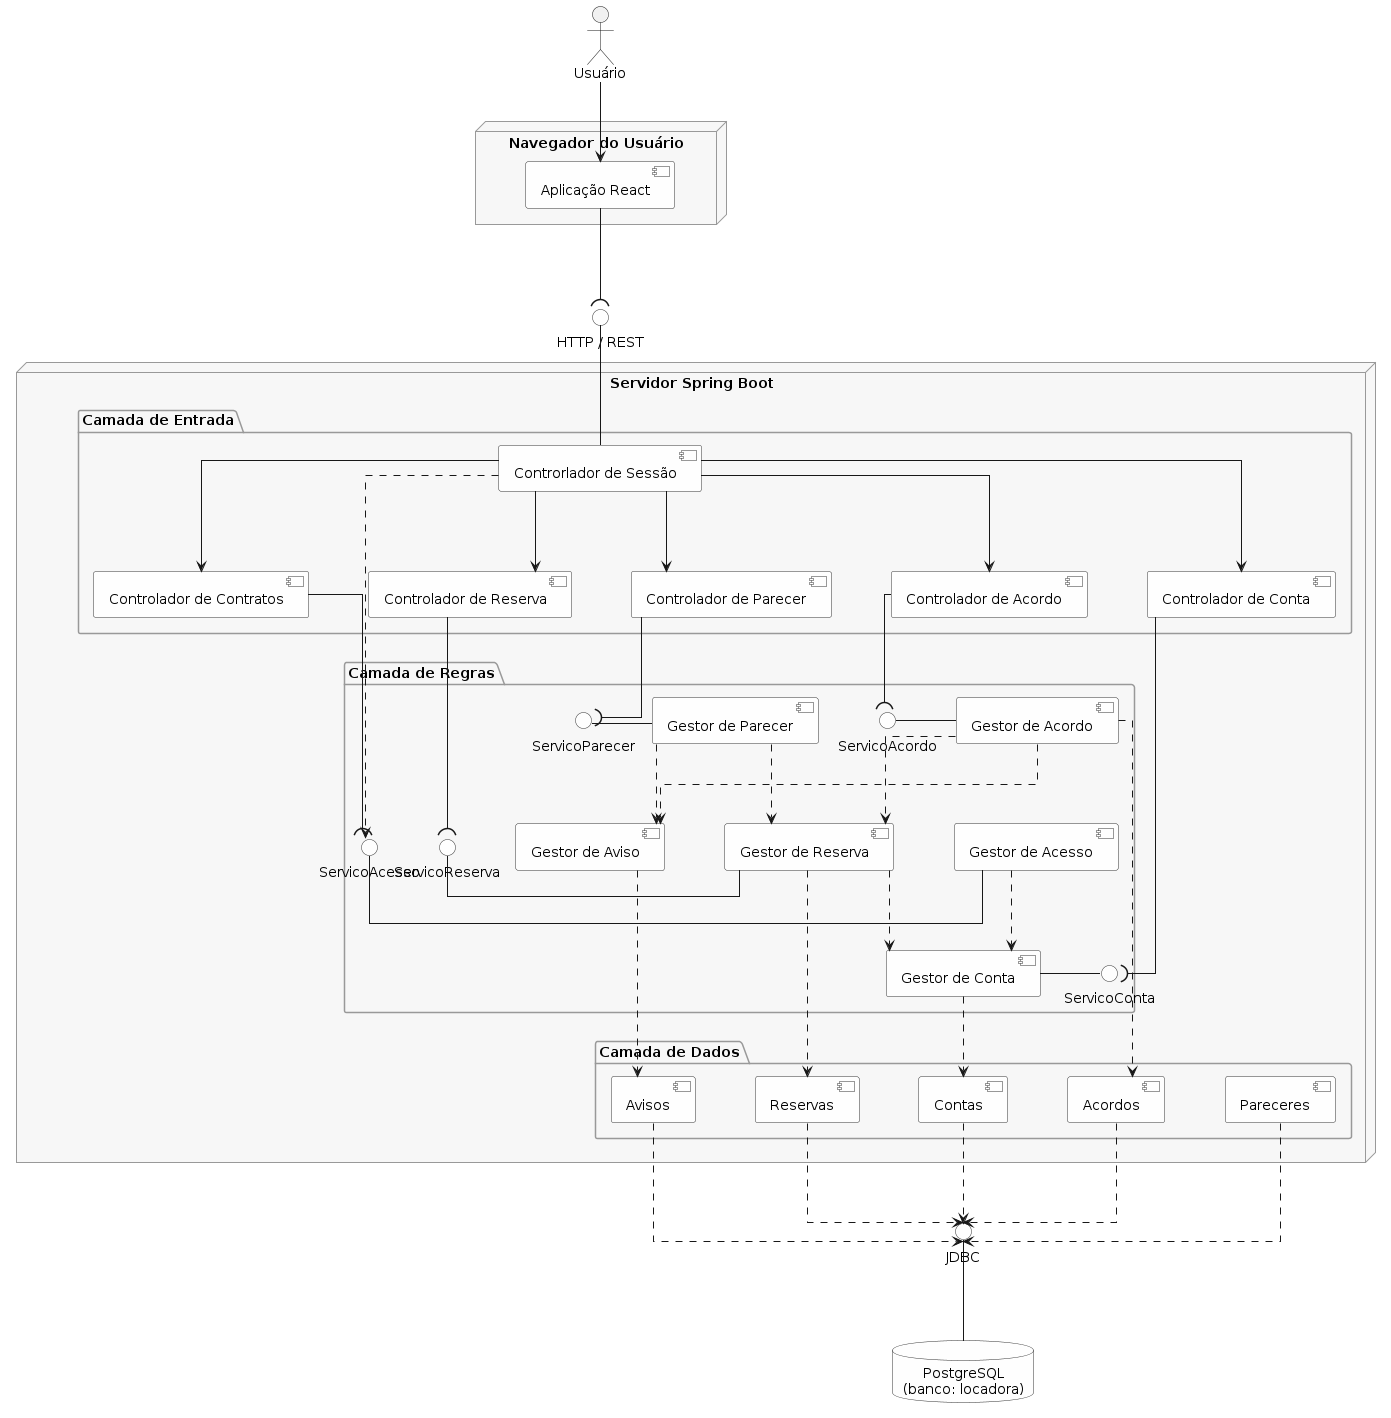

The diagram above was rendered by PlantUML. Its source (embedded in the PNG):
@startuml
skinparam shadowing false
skinparam componentStyle uml2
skinparam linetype ortho
skinparam defaultTextAlignment center
skinparam nodesep 60
skinparam ranksep 80
skinparam component {
  BackgroundColor #FEFEFE
  BorderColor #333333
}
skinparam interface {
  BackgroundColor #FEFEFE
  BorderColor #333333
}
skinparam package {
  BackgroundColor #F7F7F7
  BorderColor #999999
}
skinparam database {
  BackgroundColor #FEFEFE
  BorderColor #333333
}

actor "Usuário" as Usuario

node "Navegador do Usuário" as Estacao {
  [Aplicação React] as Spa
}

node "Servidor Spring Boot" as Servidor {

  package "Camada de Entrada" as Entrada {
    [Controrlador de Sessão] as Porteiro
    [Controlador de Contratos] as CtrlAcesso
    [Controlador de Conta] as CtrlConta
    [Controlador de Reserva] as CtrlReserva
    [Controlador de Parecer] as CtrlParecer
    [Controlador de Acordo] as CtrlAcordo
  }

  package "Camada de Regras" as Regras {
    interface "ServicoAcesso" as IServicoAcesso
    interface "ServicoConta" as IServicoConta
    interface "ServicoReserva" as IServicoReserva
    interface "ServicoParecer" as IServicoParecer
    interface "ServicoAcordo" as IServicoAcordo

    [Gestor de Acesso] as GestorAcesso
    [Gestor de Conta] as GestorConta
    [Gestor de Reserva] as GestorReserva
    [Gestor de Parecer] as GestorParecer
    [Gestor de Acordo] as GestorAcordo
    [Gestor de Aviso] as GestorAviso
  }

  package "Camada de Dados" as Dados {
    [Contas] as PersistConta
    [Reservas] as PersistReserva
    [Acordos] as PersistAcordo
    [Avisos] as PersistAviso
    [Pareceres] as PersistParecer
  }
}

database "PostgreSQL\n(banco: locadora)" as Bd

interface "HTTP / REST" as IHttp
interface "JDBC" as IJdbc

' ===== Navegador até o servidor =====
Usuario --> Spa
Spa --( IHttp
IHttp -- Porteiro

' ===== Rotasdos controladores =====
Porteiro --> CtrlAcesso
Porteiro --> CtrlConta
Porteiro --> CtrlReserva
Porteiro --> CtrlParecer
Porteiro --> CtrlAcordo

' ===== Camada de regras =====
IServicoAcesso - GestorAcesso
IServicoConta - GestorConta
IServicoReserva - GestorReserva
IServicoParecer - GestorParecer
IServicoAcordo - GestorAcordo

' ===== Entrada -> Regras =====
CtrlAcesso --( IServicoAcesso
CtrlConta --( IServicoConta
CtrlReserva --( IServicoReserva
CtrlParecer --( IServicoParecer
CtrlAcordo --( IServicoAcordo
Porteiro ..> IServicoAcesso 

' ===== Dependências entre regras de negócio =====
GestorAcesso ..> GestorConta
GestorReserva ..> GestorConta
GestorParecer ..> GestorReserva
GestorParecer ..> GestorAviso
GestorAcordo ..> GestorReserva
GestorAcordo ..> GestorAviso

' ===== Camado de dados =====
GestorConta ..> PersistConta
GestorReserva ..> PersistReserva
GestorAcordo ..> PersistAcordo
GestorAviso ..> PersistAviso

' ===== Camada de dados conexão com JDBC =====
PersistConta ..> IJdbc
PersistReserva ..> IJdbc
PersistAcordo ..> IJdbc
PersistAviso ..> IJdbc
PersistParecer ..> IJdbc
IJdbc -- Bd
@enduml